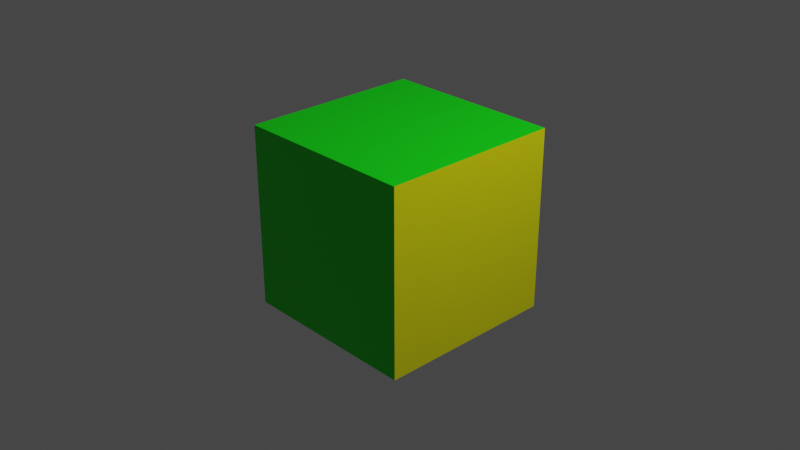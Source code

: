 # Source: 8_Material_Lost.blend  (saved by Blender 2.80.41; exported with 4.5.12 LTS)
import bpy
from mathutils import Matrix  # noqa: F401  (used for matrix-valued properties, if any)

bpy.ops.wm.read_factory_settings(use_empty=True)
scene = bpy.context.scene
scene.name = 'Scene'

# ---- collections
col_collection = bpy.data.collections.new('Collection'); scene.collection.children.link(col_collection)

# ---- materials (node trees are filled in below, after node groups)
mat_red = bpy.data.materials.new('Red')
mat_red.alpha_threshold = 0.0
mat_red.use_transparent_shadow = False
mat_red.roughness = 0.5
mat_red.line_color = (0.0, 0.0, 0.0, 1.0)
mat_yellow = bpy.data.materials.new('Yellow')
mat_yellow.use_transparent_shadow = False
mat_yellow.roughness = 0.25
mat_green = bpy.data.materials.new('Green')
mat_green.alpha_threshold = 0.0
mat_green.use_transparent_shadow = False
mat_green.roughness = 0.5
mat_green.line_color = (0.0, 0.0, 0.0, 1.0)

# ---- material node trees
mat_red.use_nodes = True; mat_red.node_tree.nodes.clear()
_N = mat_red.node_tree.nodes; _L = mat_red.node_tree.links
n0 = _N.new('ShaderNodeOutputMaterial'); n0.name = 'Material Output'; n0.location = (300, 300)
n1 = _N.new('ShaderNodeBsdfPrincipled'); n1.name = 'Principled BSDF'; n1.location = (10, 300)
n1.distribution = 'GGX'
n1.subsurface_method = 'BURLEY'
n1.inputs[0].default_value = (0.8, 0.0004819, 0.0, 1.0)
n1.inputs[3].default_value = 1.45
_L.new(n1.outputs[0], n0.inputs[0])
n0.is_active_output = True
mat_yellow.use_nodes = True; mat_yellow.node_tree.nodes.clear()
_N = mat_yellow.node_tree.nodes; _L = mat_yellow.node_tree.links
n0 = _N.new('ShaderNodeOutputMaterial'); n0.name = 'Material Output'; n0.location = (300, 300)
n1 = _N.new('ShaderNodeBsdfPrincipled'); n1.name = 'Principled BSDF'; n1.location = (10, 300)
n1.distribution = 'GGX'
n1.subsurface_method = 'BURLEY'
n1.inputs[0].default_value = (0.7923, 0.8, 0.0, 1.0)
n1.inputs[3].default_value = 1.45
_L.new(n1.outputs[0], n0.inputs[0])
n0.is_active_output = True
mat_green.use_nodes = True; mat_green.node_tree.nodes.clear()
_N = mat_green.node_tree.nodes; _L = mat_green.node_tree.links
n0 = _N.new('ShaderNodeOutputMaterial'); n0.name = 'Material Output'; n0.location = (300, 300)
n1 = _N.new('ShaderNodeBsdfPrincipled'); n1.name = 'Principled BSDF'; n1.location = (10, 300)
n1.distribution = 'GGX'
n1.subsurface_method = 'BURLEY'
n1.inputs[0].default_value = (0.0, 0.8, 0.00209, 1.0)
n1.inputs[3].default_value = 1.45
_L.new(n1.outputs[0], n0.inputs[0])
n0.is_active_output = True

# ---- world
world_world = bpy.data.worlds.new('World'); scene.world = world_world
world_world.use_nodes = True; world_world.node_tree.nodes.clear()
_N = world_world.node_tree.nodes; _L = world_world.node_tree.links
n0 = _N.new('ShaderNodeOutputWorld'); n0.name = 'World Output'; n0.location = (300, 300)
n1 = _N.new('ShaderNodeBackground'); n1.name = 'Background'; n1.location = (10, 300)
n1.inputs[0].default_value = (0.05088, 0.05088, 0.05088, 1.0)
_L.new(n1.outputs[0], n0.inputs[0])
n0.is_active_output = True
world_world.color = (0.05088, 0.05088, 0.05088)
world_world.use_sun_shadow = False
world_world.sun_shadow_jitter_overblur = 0.0

# ---- cameras
cam_camera = bpy.data.cameras.new('Camera')
cam_camera.clip_end = 100.0
cam_camera.ortho_scale = 7.314
cam_camera.dof.focus_distance = 0.0
cam_camera.dof.aperture_fstop = 128.0

# ---- lights
light_light = bpy.data.lights.new('Light', 'POINT')
light_light.transmission_factor = 0.0
light_light.cutoff_distance = 30.0
light_light.energy = 1000.0
light_light.shadow_buffer_clip_start = 1.001
light_light.shadow_soft_size = 0.1
light_light.shadow_maximum_resolution = 0.006
light_light.use_absolute_resolution = True

# ---- meshes
me_cube = bpy.data.meshes.new('Cube')
me_cube.from_pydata([(1.0, 1.0, 1.0), (1.0, 1.0, -1.0), (1.0, -1.0, 1.0), (1.0, -1.0, -1.0), (-1.0, 1.0, 1.0), (-1.0, 1.0, -1.0), (-1.0, -1.0, 1.0), (-1.0, -1.0, -1.0)], [], [(0, 4, 6, 2), (3, 2, 6, 7), (7, 6, 4, 5), (5, 1, 3, 7), (1, 0, 2, 3), (5, 4, 0, 1)])
me_cube.polygons.foreach_set('material_index', [2, 2, 1, 1, 1, 1])
_uv = me_cube.uv_layers.new(name='UVMap')
_uv.uv.foreach_set('vector', [0.375, 0.0, 0.625, 0.0, 0.625, 0.25, 0.375, 0.25, 0.375, 0.25, 0.625, 0.25, 0.625, 0.5, 0.375, 0.5, 0.375, 0.5, 0.625, 0.5, 0.625, 0.75, 0.375, 0.75, 0.375, 0.75, 0.625, 0.75, 0.625, 1.0, 0.375, 1.0, 0.125, 0.5, 0.375, 0.5, 0.375, 0.75, 0.125, 0.75, 0.625, 0.5, 0.875, 0.5, 0.875, 0.75, 0.625, 0.75])
me_cube.materials.append(mat_red)
me_cube.materials.append(mat_yellow)
me_cube.materials.append(mat_green)
me_cube.use_remesh_preserve_volume = False
me_cube.use_remesh_preserve_attributes = False
me_cube.use_mirror_vertex_groups = False
me_cube.update()
me_cube_001 = bpy.data.meshes.new('Cube.001')
me_cube_001.from_pydata([(-1.0, -1.0, -1.0), (-1.0, -1.0, 1.0), (-1.0, 1.0, -1.0), (-1.0, 1.0, 1.0), (1.0, -1.0, -1.0), (1.0, -1.0, 1.0), (1.0, 1.0, -1.0), (1.0, 1.0, 1.0)], [], [(0, 1, 3, 2), (2, 3, 7, 6), (6, 7, 5, 4), (4, 5, 1, 0), (2, 6, 4, 0), (7, 3, 1, 5)])
_uv = me_cube_001.uv_layers.new(name='UVMap')
_uv.uv.foreach_set('vector', [0.375, 0.0, 0.625, 0.0, 0.625, 0.25, 0.375, 0.25, 0.375, 0.25, 0.625, 0.25, 0.625, 0.5, 0.375, 0.5, 0.375, 0.5, 0.625, 0.5, 0.625, 0.75, 0.375, 0.75, 0.375, 0.75, 0.625, 0.75, 0.625, 1.0, 0.375, 1.0, 0.125, 0.5, 0.375, 0.5, 0.375, 0.75, 0.125, 0.75, 0.625, 0.5, 0.875, 0.5, 0.875, 0.75, 0.625, 0.75])
me_cube_001.materials.append(mat_red)
me_cube_001.use_remesh_preserve_volume = False
me_cube_001.use_remesh_preserve_attributes = False
me_cube_001.use_mirror_vertex_groups = False
me_cube_001.update()

# ---- objects
ob_cube = bpy.data.objects.new('Cube', me_cube)
ob_light = bpy.data.objects.new('Light', light_light)
ob_camera = bpy.data.objects.new('Camera', cam_camera)
ob_cube_001 = bpy.data.objects.new('Cube.001', me_cube_001)

# ---- transforms, parenting, visibility, modifiers, constraints
ob_cube.location = (0.0, 0.0, 0.0)
ob_cube.lock_rotations_4d = False
ob_cube.empty_display_type = 'ARROWS'
ob_cube.lineart.crease_threshold = 0.0
ob_light.location = (4.076, 1.005, 5.904)
ob_light.rotation_euler = (0.6503, 0.05522, 1.866)
ob_light.lock_rotations_4d = False
ob_light.empty_display_type = 'ARROWS'
ob_light.color = (0.0, 0.0, 0.0, 0.0)
ob_light.lineart.crease_threshold = 0.0
ob_camera.location = (7.359, -6.926, 4.958)
ob_camera.rotation_euler = (1.109, 0.0, 0.8149)
ob_camera.lock_rotations_4d = False
ob_camera.empty_display_type = 'ARROWS'
ob_camera.color = (0.0, 0.0, 0.0, 0.0)
ob_camera.display_type = 'WIRE'
ob_camera.lineart.crease_threshold = 0.0
ob_cube_001.location = (2.774, 6.777, 0.4026)
ob_cube_001.lineart.crease_threshold = 0.0

# ---- collection membership
col_collection.objects.link(ob_cube)
col_collection.objects.link(ob_light)
col_collection.objects.link(ob_camera)
col_collection.objects.link(ob_cube_001)

# ---- scene / render settings (as saved in the file)
scene.camera = ob_camera
scene.frame_start = 1; scene.frame_end = 250; scene.frame_set(1)
scene.render.engine = 'BLENDER_EEVEE_NEXT'
scene.render.motion_blur_shutter = 1.0
scene.cycles.use_denoising = False
scene.cycles.samples = 128
scene.cycles.sampling_pattern = 'TABULATED_SOBOL'
scene.cycles.use_adaptive_sampling = False
scene.cycles.use_light_tree = False
scene.view_settings.view_transform = 'Filmic'
bpy.context.view_layer.update()
